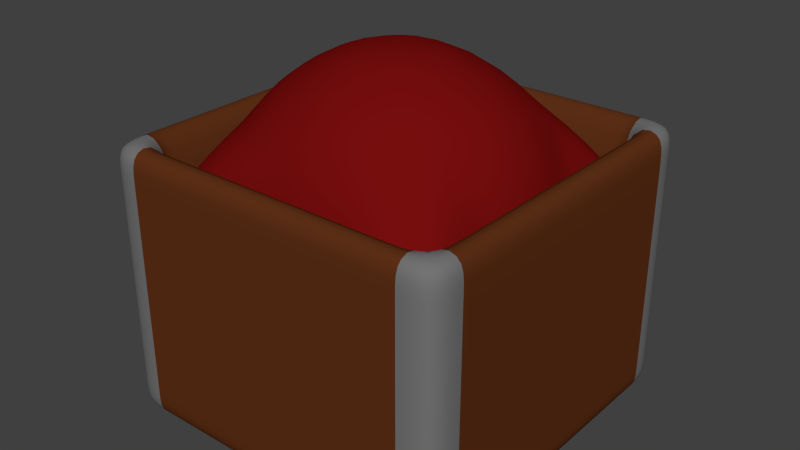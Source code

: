 # Source: crate.blend  (saved by Blender 2.73.0; exported with 4.5.12 LTS)
import bpy
from mathutils import Matrix  # noqa: F401  (used for matrix-valued properties, if any)

bpy.ops.wm.read_factory_settings(use_empty=True)
scene = bpy.context.scene
scene.name = 'Scene'

# ---- collections
col_collection_1 = bpy.data.collections.new('Collection 1'); scene.collection.children.link(col_collection_1)

# ---- materials (node trees are filled in below, after node groups)
mat_base = bpy.data.materials.new('base')
mat_base.alpha_threshold = 0.0
mat_base.use_transparent_shadow = False
mat_base.diffuse_color = (0.1734, 0.1734, 0.1734, 1.0)
mat_base.roughness = 0.5
mat_base.line_color = (0.0, 0.0, 0.0, 1.0)
mat_wood = bpy.data.materials.new('wood')
mat_wood.alpha_threshold = 0.0
mat_wood.use_transparent_shadow = False
mat_wood.diffuse_color = (0.1149, 0.0306, 0.008478, 1.0)
mat_wood.roughness = 0.5
mat_ingredient = bpy.data.materials.new('ingredient')
mat_ingredient.alpha_threshold = 0.0
mat_ingredient.use_transparent_shadow = False
mat_ingredient.diffuse_color = (0.1845, 0.004497, 0.004497, 1.0)
mat_ingredient.roughness = 0.5

# ---- material node trees

# ---- world
world_world = bpy.data.worlds.new('World'); scene.world = world_world
world_world.color = (0.05088, 0.05088, 0.05088)
world_world.use_sun_shadow = False
world_world.sun_shadow_jitter_overblur = 0.0
world_world.cycles.sampling_method = 'MANUAL'
world_world.cycles.sample_map_resolution = 256

# ---- meshes
me_cube = bpy.data.meshes.new('Cube')
me_cube.from_pydata([(-1.0, -1.0, 0.0), (-1.0, 1.0, 0.0), (1.0, 1.0, 0.0), (1.0, -1.0, 0.0), (-1.0, -1.0, 2.0), (-1.0, 1.0, 2.0), (1.0, 1.0, 2.0), (1.0, -1.0, 2.0), (1.0, -1.3, 0.99), (-1.0, -1.3, 0.99), (-1.3, 1.0, 2.0), (-1.3, -1.0, 2.0), (1.0, 1.3, 0.99), (-1.3, 1.0, 0.0), (-1.3, -1.0, 0.0), (-1.0, 1.3, 0.99), (-1.0, 1.3, 0.0), (1.0, 1.3, 0.0), (-1.0, 1.3, 2.0), (1.0, 1.3, 2.0), (-1.0, 1.3, 1.8), (1.0, 1.3, 1.8), (-1.0, 1.3, 0.18), (1.0, 1.3, 0.18), (-1.0, -1.3, 0.0), (1.0, -1.3, 0.0), (-1.0, -1.3, 2.0), (1.0, -1.3, 2.0), (-1.0, -1.3, 1.8), (1.0, -1.3, 1.8), (1.0, -1.3, 0.18), (-1.0, -1.3, 0.18), (1.3, 1.0, 0.0), (1.3, -1.0, 0.0), (1.3, 1.0, 2.0), (1.3, -1.0, 2.0), (1.3, 1.0, 1.8), (1.3, -1.0, 1.8), (1.3, 1.0, 0.18), (1.3, -1.0, 0.18), (1.3, 1.3, 0.0), (1.3, 1.3, 2.0), (1.3, 1.3, 1.8), (1.3, 1.3, 0.18), (1.3, -1.3, 0.0), (1.3, -1.3, 2.0), (1.3, -1.3, 1.8), (1.3, -1.3, 0.18), (-1.3, -1.0, 1.8), (-1.3, 1.0, 1.8), (-1.3, 1.0, 0.18), (-1.3, -1.0, 0.18), (-1.3, 1.3, 0.0), (-1.3, 1.3, 2.0), (-1.3, 1.3, 1.8), (-1.3, 1.3, 0.18), (-1.3, -1.3, 0.0), (-1.3, -1.3, 2.0), (-1.3, -1.3, 1.8), (-1.3, -1.3, 0.18), (1.3, 1.0, 0.99), (1.3, -1.0, 0.99), (1.3, 1.3, 0.99), (1.3, -1.3, 0.99), (-1.3, -1.0, 0.99), (-1.3, 1.0, 0.99), (-1.3, 1.3, 0.99), (-1.3, -1.3, 0.99), (-1.0, -1.3, 1.395), (-1.3, -1.0, 1.395), (-1.3, -1.3, 1.395), (-1.0, 1.3, 1.395), (1.0, 1.3, 1.395), (1.0, -1.3, 1.395), (1.3, 1.0, 1.395), (1.3, -1.0, 1.395), (1.3, 1.3, 1.395), (1.3, -1.3, 1.395), (-1.3, 1.0, 1.395), (-1.3, 1.3, 1.395), (-1.0, 1.3, 0.585), (1.0, 1.3, 0.585), (1.0, -1.3, 0.585), (1.3, 1.0, 0.585), (1.3, -1.0, 0.585), (1.3, 1.3, 0.585), (1.3, -1.3, 0.585), (-1.3, 1.0, 0.585), (-1.3, 1.3, 0.585), (-1.0, -1.3, 0.585), (-1.3, -1.0, 0.585), (-1.3, -1.3, 0.585), (-0.99, -0.99, 0.2253), (-0.99, 0.99, 0.2253), (0.99, 0.99, 0.2253), (0.99, -0.99, 0.2253), (-1.0, 1.0, 2.0), (-1.0, 1.0, 0.0), (-1.0, -1.0, 2.0), (-1.0, -1.0, 0.0), (-1.0, 1.3, 2.0), (-1.0, 1.3, 0.0), (-1.0, 1.3, 1.8), (-1.0, 1.3, 0.18), (-1.0, -1.3, 2.0), (-1.0, -1.3, 0.0), (-1.0, -1.3, 1.8), (-1.0, -1.3, 0.18), (-1.0, -1.3, 0.99), (-1.0, 1.3, 0.99), (-1.0, 1.3, 1.395), (-1.0, -1.3, 1.395), (-1.0, -1.3, 0.585), (-1.0, 1.3, 0.585), (-0.99, 0.99, 0.2253), (-0.99, -0.99, 0.2253), (1.0, 1.0, 2.0), (1.0, -1.0, 0.0), (1.0, 1.3, 2.0), (1.0, -1.3, 0.0), (1.0, -1.3, 1.8), (1.0, -1.3, 0.18), (1.0, -1.3, 0.99), (1.0, -1.3, 1.395), (1.0, -1.3, 0.585), (0.99, 0.99, 0.2253), (1.0, 1.0, 0.0), (1.0, -1.0, 2.0), (1.0, 1.3, 0.0), (1.0, 1.3, 1.8), (1.0, 1.3, 0.18), (1.0, -1.3, 2.0), (1.0, 1.3, 0.99), (1.0, 1.3, 1.395), (1.0, 1.3, 0.585), (0.99, -0.99, 0.2253), (-1.0, 1.0, 2.0), (-1.0, 1.0, 0.0), (1.0, 1.0, 2.0), (1.0, 1.0, 0.0), (1.3, 1.0, 2.0), (1.3, 1.0, 0.0), (1.3, 1.0, 1.8), (1.3, 1.0, 0.18), (-1.3, 1.0, 2.0), (-1.3, 1.0, 0.0), (-1.3, 1.0, 1.8), (-1.3, 1.0, 0.18), (-1.3, 1.0, 0.99), (1.3, 1.0, 0.99), (1.3, 1.0, 1.395), (-1.3, 1.0, 1.395), (-1.3, 1.0, 0.585), (1.3, 1.0, 0.585), (-0.99, 0.99, 0.2253), (0.99, 0.99, 0.2253), (-0.99, 0.99, 0.2253), (-1.0, 1.0, 0.0), (0.99, 0.99, 0.2253), (1.0, 1.0, 0.0), (-1.0, -1.0, 0.0), (1.0, -1.0, 2.0), (1.3, -1.0, 2.0), (-1.3, -1.0, 0.0), (-1.3, -1.0, 1.8), (-1.3, -1.0, 0.18), (-1.3, -1.0, 0.99), (-1.3, -1.0, 1.395), (-1.3, -1.0, 0.585), (0.99, -0.99, 0.2253), (-0.99, -0.99, 0.2253), (-1.0, -1.0, 0.0), (0.99, -0.99, 0.2253), (1.0, -1.0, 0.0), (-1.0, -1.0, 2.0), (1.0, -1.0, 0.0), (1.3, -1.0, 0.0), (1.3, -1.0, 1.8), (1.3, -1.0, 0.18), (-1.3, -1.0, 2.0), (1.3, -1.0, 0.99), (1.3, -1.0, 1.395), (1.3, -1.0, 0.585), (-0.99, -0.99, 0.2253), (0.314, -0.9437, 2.082), (-0.8296, -0.5882, 2.082), (-0.8296, 0.5621, 2.082), (0.314, 0.9176, 2.082), (1.021, -0.01305, 2.082), (-0.00206, -0.01305, 2.648), (1.087, -0.01305, 1.624), (0.5895, -1.098, 1.627), (-1.088, -0.6247, 1.624), (-1.088, 0.5986, 1.624), (0.5799, 1.095, 1.621), (1.087, -0.7328, 1.627), (-0.4917, -1.098, 1.624), (-1.088, -0.01305, 1.624), (-0.3382, 1.095, 1.624), (1.087, 0.7251, 1.62), (1.087, -0.3511, 1.624), (1.087, 0.325, 1.624), (-0.00206, -1.098, 1.624), (1.087, -1.098, 1.63), (-1.088, -0.3511, 1.624), (-1.088, -1.098, 1.624), (-1.088, 1.095, 1.624), (-1.088, 0.325, 1.624), (1.087, 1.095, 1.624), (-0.00206, 1.095, 1.624), (0.785, -0.5601, 2.162), (-0.3027, -0.8982, 2.162), (-0.9749, -0.01305, 2.162), (-0.3027, 0.8721, 2.162), (0.785, 0.534, 2.162), (0.1837, -0.5601, 2.495), (0.5992, -0.01305, 2.495), (-0.4885, -0.3511, 2.495), (-0.4885, 0.325, 2.495), (0.1837, 0.534, 2.495)], [], [(22, 16, 52, 55), (21, 19, 41, 42), (72, 21, 42, 76), (19, 6, 34, 41), (159, 126, 2, 139), (127, 7, 95, 135), (2, 17, 40, 32), (30, 25, 44, 47), (18, 20, 54, 53), (80, 22, 55, 88), (5, 18, 53, 10), (27, 29, 46, 45), (82, 30, 47, 86), (16, 1, 13, 52), (130, 23, 17, 128), (118, 19, 21, 129), (134, 81, 23, 130), (28, 26, 57, 58), (97, 1, 16, 101), (7, 27, 45, 35), (116, 6, 19, 118), (68, 28, 58, 70), (107, 31, 24, 105), (104, 26, 28, 106), (112, 89, 31, 107), (24, 31, 59, 56), (117, 3, 25, 119), (98, 4, 26, 104), (25, 3, 33, 44), (26, 4, 11, 57), (34, 36, 42, 41), (178, 39, 33, 176), (37, 35, 45, 46), (75, 37, 46, 77), (162, 35, 37, 177), (182, 84, 39, 178), (83, 38, 43, 85), (38, 32, 40, 43), (33, 39, 47, 44), (17, 23, 43, 40), (139, 2, 32, 141), (161, 7, 35, 162), (147, 50, 13, 145), (78, 49, 54, 79), (144, 10, 49, 146), (51, 14, 56, 59), (152, 87, 50, 147), (49, 10, 53, 54), (13, 50, 55, 52), (90, 51, 59, 91), (11, 48, 58, 57), (0, 24, 56, 14), (160, 0, 14, 163), (136, 5, 10, 144), (69, 64, 67, 70), (151, 78, 65, 148), (87, 65, 66, 88), (74, 60, 62, 76), (181, 75, 61, 180), (84, 61, 63, 86), (111, 68, 9, 108), (89, 9, 67, 91), (133, 72, 12, 132), (73, 8, 63, 77), (71, 15, 66, 79), (81, 12, 62, 85), (20, 71, 79, 54), (29, 73, 77, 46), (129, 21, 72, 133), (106, 28, 68, 111), (177, 37, 75, 181), (36, 74, 76, 42), (146, 49, 78, 151), (48, 69, 70, 58), (65, 78, 79, 66), (61, 75, 77, 63), (9, 68, 70, 67), (12, 72, 76, 62), (23, 81, 85, 43), (31, 89, 91, 59), (39, 84, 86, 47), (50, 87, 88, 55), (64, 90, 91, 67), (148, 65, 87, 152), (60, 83, 85, 62), (180, 61, 84, 182), (108, 9, 89, 112), (132, 12, 81, 134), (8, 82, 86, 63), (15, 80, 88, 66), (156, 114, 93, 154), (138, 6, 94, 155), (96, 5, 93, 114), (174, 4, 92, 183), (116, 96, 114, 125), (158, 125, 114, 156), (15, 109, 113, 80), (122, 108, 112, 124), (120, 106, 111, 123), (20, 102, 110, 71), (71, 110, 109, 15), (123, 111, 108, 122), (127, 98, 104, 131), (0, 99, 105, 24), (124, 112, 107, 121), (131, 104, 106, 120), (121, 107, 105, 119), (5, 96, 100, 18), (126, 97, 101, 128), (80, 113, 103, 22), (18, 100, 102, 20), (22, 103, 101, 16), (4, 98, 115, 92), (137, 1, 97, 157), (2, 126, 128, 17), (30, 121, 119, 25), (27, 131, 120, 29), (82, 124, 121, 30), (7, 127, 131, 27), (73, 123, 122, 8), (29, 120, 123, 73), (8, 122, 124, 82), (155, 94, 125, 158), (6, 116, 125, 94), (109, 132, 134, 113), (102, 129, 133, 110), (110, 133, 132, 109), (99, 117, 119, 105), (96, 116, 118, 100), (113, 134, 130, 103), (100, 118, 129, 102), (103, 130, 128, 101), (98, 127, 135, 115), (157, 97, 126, 159), (171, 157, 159, 173), (169, 155, 158, 172), (160, 137, 157, 171), (172, 158, 156, 170), (5, 136, 154, 93), (161, 138, 155, 169), (170, 156, 154, 183), (60, 149, 153, 83), (166, 148, 152, 168), (164, 146, 151, 167), (36, 142, 150, 74), (74, 150, 149, 60), (167, 151, 148, 166), (174, 136, 144, 179), (1, 137, 145, 13), (168, 152, 147, 165), (179, 144, 146, 164), (165, 147, 145, 163), (6, 138, 140, 34), (175, 139, 141, 176), (83, 153, 143, 38), (34, 140, 142, 36), (38, 143, 141, 32), (173, 159, 139, 175), (117, 173, 175, 3), (3, 175, 176, 33), (51, 165, 163, 14), (11, 179, 164, 48), (90, 168, 165, 51), (4, 174, 179, 11), (69, 167, 166, 64), (48, 164, 167, 69), (64, 166, 168, 90), (115, 170, 183, 92), (7, 161, 169, 95), (135, 172, 170, 115), (0, 160, 171, 99), (95, 169, 172, 135), (99, 171, 173, 117), (136, 174, 183, 154), (149, 180, 182, 153), (142, 177, 181, 150), (150, 181, 180, 149), (137, 160, 163, 145), (138, 161, 162, 140), (153, 182, 178, 143), (140, 162, 177, 142), (143, 178, 176, 141), (184, 210, 215), (185, 211, 217), (186, 212, 218), (187, 213, 219), (188, 214, 216), (216, 219, 189), (216, 214, 219), (214, 187, 219), (219, 218, 189), (219, 213, 218), (213, 186, 218), (218, 217, 189), (218, 212, 217), (212, 185, 217), (217, 215, 189), (217, 211, 215), (211, 184, 215), (215, 216, 189), (215, 210, 216), (210, 188, 216), (201, 214, 188), (199, 208, 214), (208, 187, 214), (209, 213, 187), (198, 206, 213), (206, 186, 213), (207, 212, 186), (197, 204, 212), (204, 185, 212), (205, 211, 185), (196, 202, 211), (202, 184, 211), (203, 210, 184), (195, 200, 210), (200, 188, 210), (194, 209, 187), (201, 199, 214), (193, 207, 186), (209, 198, 213), (192, 205, 185), (207, 197, 212), (191, 203, 184), (206, 193, 186), (190, 201, 188), (208, 194, 187), (203, 195, 210), (205, 196, 211), (200, 190, 188), (204, 192, 185), (202, 191, 184)])
me_cube.polygons.foreach_set('use_smooth', [True] * 232)
me_cube.polygons.foreach_set('material_index', [0, 0, 0, 0, 1, 1, 0, 0, 0, 0, 0, 0, 0, 0, 1, 1, 1, 0, 1, 0, 1, 0, 1, 1, 1, 0, 1, 1, 1, 0, 0, 1, 0, 0, 1, 1, 0, 0, 0, 0, 1, 1, 1, 0, 1, 0, 1, 0, 0, 0, 0, 0, 1, 1, 0, 1, 0, 0, 1, 0, 1, 0, 1, 0, 0, 0, 0, 0, 1, 1, 1, 0, 1, 0, 0, 0, 0, 0, 0, 0, 0, 0, 0, 1, 0, 1, 1, 1, 0, 0, 1, 1, 1, 1, 1, 1, 1, 1, 1, 1, 1, 1, 1, 1, 1, 1, 1, 1, 1, 1, 1, 1, 1, 1, 1, 1, 1, 1, 1, 1, 1, 1, 1, 1, 1, 1, 1, 1, 1, 1, 1, 1, 1, 1, 1, 1, 1, 1, 1, 1, 1, 1, 1, 1, 1, 1, 1, 1, 1, 1, 1, 1, 1, 1, 1, 1, 1, 1, 1, 1, 1, 1, 1, 1, 1, 1, 1, 1, 1, 1, 1, 1, 1, 1, 1, 1, 1, 1, 1, 1, 1, 1, 2, 2, 2, 2, 2, 2, 2, 2, 2, 2, 2, 2, 2, 2, 2, 2, 2, 2, 2, 2, 2, 2, 2, 2, 2, 2, 2, 2, 2, 2, 2, 2, 2, 2, 2, 2, 2, 2, 2, 2, 2, 2, 2, 2, 2, 2, 2, 2, 2, 2])
me_cube.materials.append(mat_base)
me_cube.materials.append(mat_wood)
me_cube.materials.append(mat_ingredient)
me_cube.use_remesh_preserve_volume = False
me_cube.use_remesh_preserve_attributes = False
me_cube.use_mirror_vertex_groups = False
me_cube.update()

# ---- objects
ob_cube = bpy.data.objects.new('Cube', me_cube)

# ---- transforms, parenting, visibility, modifiers, constraints
ob_cube.location = (0.0, 0.0, 0.0)
ob_cube.lock_rotations_4d = False
ob_cube.empty_display_type = 'ARROWS'
ob_cube.lineart.crease_threshold = 0.0
_m = ob_cube.modifiers.new('Subsurf', 'SUBSURF')
_m.uv_smooth = 'PRESERVE_CORNERS'
_m.quality = 2
_m.levels = 2
_m.show_only_control_edges = False

# ---- collection membership
col_collection_1.objects.link(ob_cube)

# ---- scene / render settings (as saved in the file)
scene.frame_start = 1; scene.frame_end = 250; scene.frame_set(1)
scene.render.engine = 'BLENDER_EEVEE_NEXT'
scene.render.resolution_percentage = 50
scene.render.dither_intensity = 0.0
scene.cycles.use_denoising = False
scene.cycles.samples = 10
scene.cycles.sampling_pattern = 'TABULATED_SOBOL'
scene.cycles.light_sampling_threshold = 0.0
scene.cycles.use_adaptive_sampling = False
scene.cycles.use_light_tree = False
scene.cycles.blur_glossy = 0.0
scene.cycles.pixel_filter_type = 'GAUSSIAN'
scene.cycles.sample_clamp_indirect = 0.0
scene.view_settings.view_transform = 'Standard'
bpy.context.view_layer.update()

# ---- added for rendering (the .blend has no active camera and no usable light): camera, sun
cam_auto = bpy.data.cameras.new('AutoCamera')
cam_auto.lens = 50.0
cam_auto.sensor_width = 36.0
cam_auto.clip_end = 1000.0
ob_auto_camera = bpy.data.objects.new('AutoCamera', cam_auto)
scene.collection.objects.link(ob_auto_camera)
ob_auto_camera.location = (4.19231, -5.03078, 4.67778)
ob_auto_camera.rotation_euler = (1.09748, -7.21219e-08, 0.694738)
scene.camera = ob_auto_camera
light_auto_sun = bpy.data.lights.new('AutoSun', 'SUN')
light_auto_sun.energy = 3.0
light_auto_sun.angle = 0.0523599
ob_auto_sun = bpy.data.objects.new('AutoSun', light_auto_sun)
scene.collection.objects.link(ob_auto_sun)
ob_auto_sun.rotation_euler = (0.872665, 0.174533, 0.523599)
bpy.context.view_layer.update()
